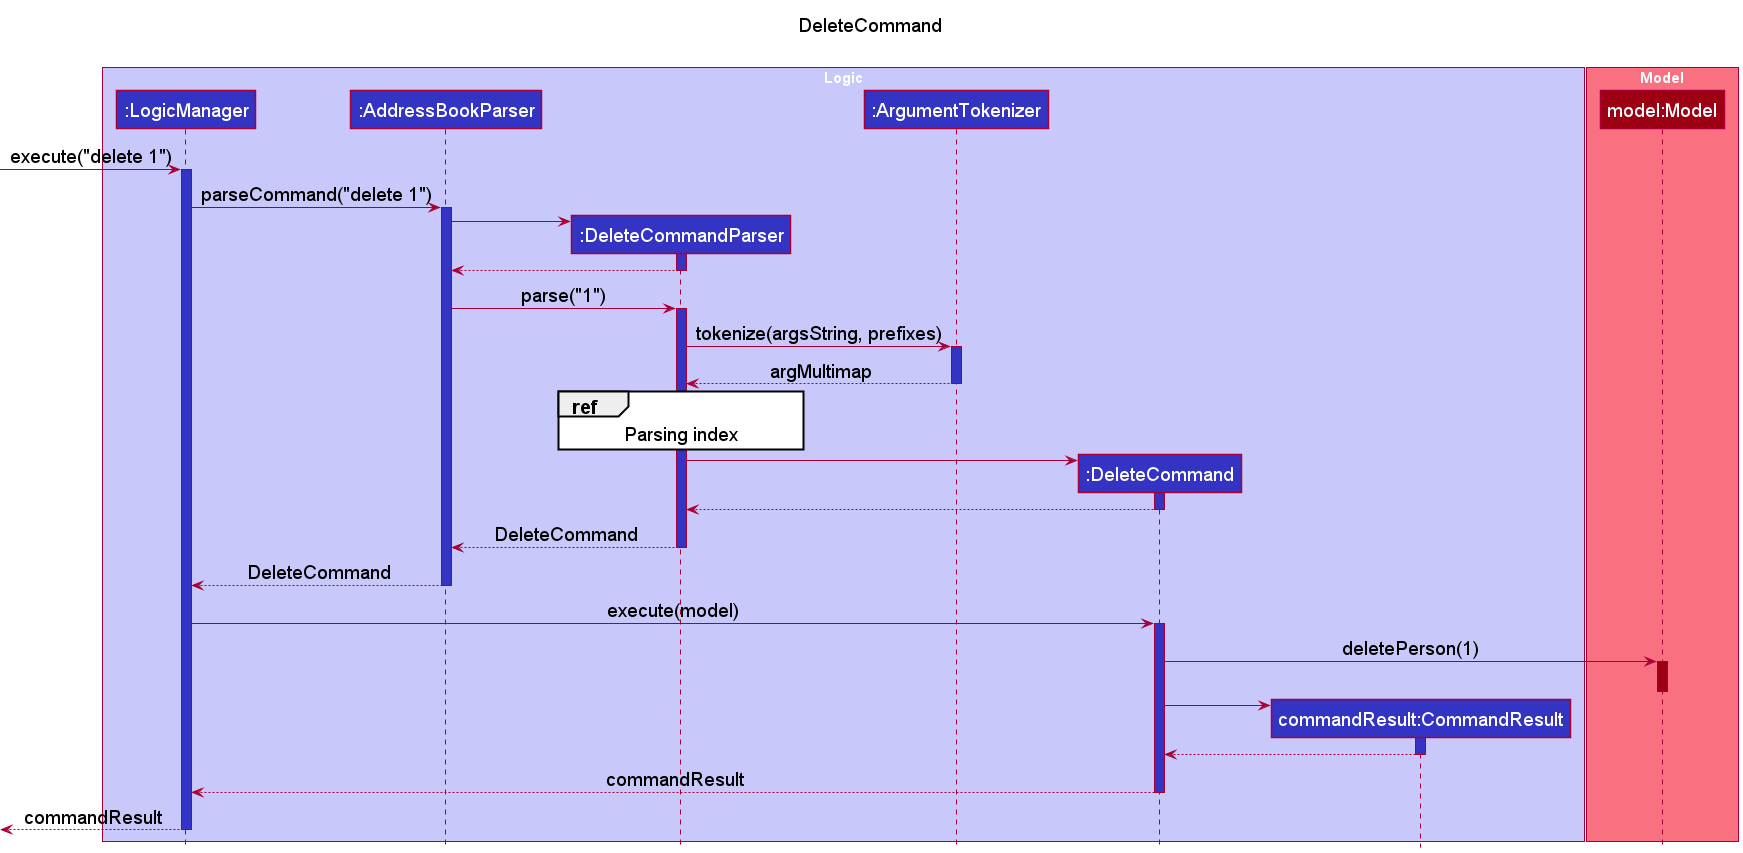

The diagram above was rendered by PlantUML. Its source (embedded in the PNG):
@startuml
!include style.puml

title DeleteCommand\n

box "Logic" LOGIC_COLOR_T1
participant ":LogicManager" as LogicManager LOGIC_COLOR
participant ":AddressBookParser" as AddressBookParser LOGIC_COLOR
participant ":DeleteCommandParser" as DeleteCommandParser LOGIC_COLOR
participant ":ArgumentTokenizer" as ArgumentTokenizer LOGIC_COLOR
participant ":DeleteCommand" as DeleteCommand LOGIC_COLOR
participant "commandResult:CommandResult" as CommandResult LOGIC_COLOR
end box

box "Model" MODEL_COLOR_T1
participant "model:Model" as Model MODEL_COLOR
end box

[-> LogicManager : execute("delete 1")
activate LogicManager LOGIC_COLOR

LogicManager -> AddressBookParser : parseCommand("delete 1")
activate AddressBookParser LOGIC_COLOR

create DeleteCommandParser
AddressBookParser -> DeleteCommandParser
activate DeleteCommandParser LOGIC_COLOR
DeleteCommandParser --> AddressBookParser
deactivate DeleteCommandParser

AddressBookParser -> DeleteCommandParser : parse("1")
activate DeleteCommandParser LOGIC_COLOR

DeleteCommandParser -> ArgumentTokenizer ++ LOGIC_COLOR: tokenize(argsString, prefixes)
ArgumentTokenizer --> DeleteCommandParser -- LOGIC_COLOR: argMultimap

ref over DeleteCommandParser: Parsing index

create DeleteCommand
DeleteCommandParser -> DeleteCommand
activate DeleteCommand LOGIC_COLOR
DeleteCommand --> DeleteCommandParser
deactivate DeleteCommand

DeleteCommandParser --> AddressBookParser -- LOGIC_COLOR: DeleteCommand
AddressBookParser --> LogicManager -- LOGIC_COLOR: DeleteCommand

LogicManager -> DeleteCommand ++ LOGIC_COLOR: execute(model)
DeleteCommand -> Model ++ MODEL_COLOR: deletePerson(1)
deactivate Model

create CommandResult
DeleteCommand -> CommandResult
activate CommandResult LOGIC_COLOR
CommandResult --> DeleteCommand
deactivate CommandResult

DeleteCommand --> LogicManager -- LOGIC_COLOR: commandResult
[<--LogicManager --: commandResult
deactivate LogicManager

@enduml